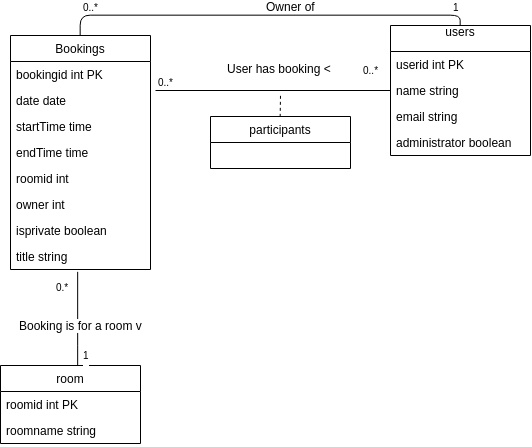

The diagram above was exported from draw.io. Its source (the exported page's mxGraphModel, read from the mxfile embedded in the PNG):
<mxGraphModel dx="1217" dy="562" grid="1" gridSize="10" guides="1" tooltips="1" connect="1" arrows="1" fold="1" page="1" pageScale="1" pageWidth="850" pageHeight="1100" math="0" shadow="0">
  <root>
    <mxCell id="0" />
    <mxCell id="1" parent="0" />
    <mxCell id="Ve-5343yS-gLXAJTMOg3-7" value="users&#10;" style="swimlane;fontStyle=0;childLayout=stackLayout;horizontal=1;startSize=26;fillColor=none;horizontalStack=0;resizeParent=1;resizeParentMax=0;resizeLast=0;collapsible=1;marginBottom=0;" parent="1" vertex="1">
      <mxGeometry x="390" y="90" width="140" height="130" as="geometry" />
    </mxCell>
    <mxCell id="Ve-5343yS-gLXAJTMOg3-8" value="userid int PK&#10;&#10;" style="text;strokeColor=none;fillColor=none;align=left;verticalAlign=top;spacingLeft=4;spacingRight=4;overflow=hidden;rotatable=0;points=[[0,0.5],[1,0.5]];portConstraint=eastwest;" parent="Ve-5343yS-gLXAJTMOg3-7" vertex="1">
      <mxGeometry y="26" width="140" height="26" as="geometry" />
    </mxCell>
    <mxCell id="Ve-5343yS-gLXAJTMOg3-9" value="name string" style="text;strokeColor=none;fillColor=none;align=left;verticalAlign=top;spacingLeft=4;spacingRight=4;overflow=hidden;rotatable=0;points=[[0,0.5],[1,0.5]];portConstraint=eastwest;" parent="Ve-5343yS-gLXAJTMOg3-7" vertex="1">
      <mxGeometry y="52" width="140" height="26" as="geometry" />
    </mxCell>
    <mxCell id="Ve-5343yS-gLXAJTMOg3-10" value="email string&#10;&#10;" style="text;strokeColor=none;fillColor=none;align=left;verticalAlign=top;spacingLeft=4;spacingRight=4;overflow=hidden;rotatable=0;points=[[0,0.5],[1,0.5]];portConstraint=eastwest;" parent="Ve-5343yS-gLXAJTMOg3-7" vertex="1">
      <mxGeometry y="78" width="140" height="26" as="geometry" />
    </mxCell>
    <mxCell id="Ve-5343yS-gLXAJTMOg3-11" value="administrator boolean&#10;&#10;" style="text;strokeColor=none;fillColor=none;align=left;verticalAlign=top;spacingLeft=4;spacingRight=4;overflow=hidden;rotatable=0;points=[[0,0.5],[1,0.5]];portConstraint=eastwest;" parent="Ve-5343yS-gLXAJTMOg3-7" vertex="1">
      <mxGeometry y="104" width="140" height="26" as="geometry" />
    </mxCell>
    <mxCell id="Ve-5343yS-gLXAJTMOg3-17" value="Bookings" style="swimlane;fontStyle=0;childLayout=stackLayout;horizontal=1;startSize=26;fillColor=none;horizontalStack=0;resizeParent=1;resizeParentMax=0;resizeLast=0;collapsible=1;marginBottom=0;" parent="1" vertex="1">
      <mxGeometry x="10" y="100" width="140" height="234" as="geometry" />
    </mxCell>
    <mxCell id="Ve-5343yS-gLXAJTMOg3-18" value="bookingid int PK" style="text;strokeColor=none;fillColor=none;align=left;verticalAlign=top;spacingLeft=4;spacingRight=4;overflow=hidden;rotatable=0;points=[[0,0.5],[1,0.5]];portConstraint=eastwest;" parent="Ve-5343yS-gLXAJTMOg3-17" vertex="1">
      <mxGeometry y="26" width="140" height="26" as="geometry" />
    </mxCell>
    <mxCell id="Ve-5343yS-gLXAJTMOg3-19" value="date date" style="text;strokeColor=none;fillColor=none;align=left;verticalAlign=top;spacingLeft=4;spacingRight=4;overflow=hidden;rotatable=0;points=[[0,0.5],[1,0.5]];portConstraint=eastwest;" parent="Ve-5343yS-gLXAJTMOg3-17" vertex="1">
      <mxGeometry y="52" width="140" height="26" as="geometry" />
    </mxCell>
    <mxCell id="Ve-5343yS-gLXAJTMOg3-20" value="startTime time " style="text;strokeColor=none;fillColor=none;align=left;verticalAlign=top;spacingLeft=4;spacingRight=4;overflow=hidden;rotatable=0;points=[[0,0.5],[1,0.5]];portConstraint=eastwest;" parent="Ve-5343yS-gLXAJTMOg3-17" vertex="1">
      <mxGeometry y="78" width="140" height="26" as="geometry" />
    </mxCell>
    <mxCell id="Ve-5343yS-gLXAJTMOg3-29" value="endTime time " style="text;strokeColor=none;fillColor=none;align=left;verticalAlign=top;spacingLeft=4;spacingRight=4;overflow=hidden;rotatable=0;points=[[0,0.5],[1,0.5]];portConstraint=eastwest;" parent="Ve-5343yS-gLXAJTMOg3-17" vertex="1">
      <mxGeometry y="104" width="140" height="26" as="geometry" />
    </mxCell>
    <mxCell id="Ve-5343yS-gLXAJTMOg3-32" value="roomid int &#10;&#10;" style="text;strokeColor=none;fillColor=none;align=left;verticalAlign=top;spacingLeft=4;spacingRight=4;overflow=hidden;rotatable=0;points=[[0,0.5],[1,0.5]];portConstraint=eastwest;" parent="Ve-5343yS-gLXAJTMOg3-17" vertex="1">
      <mxGeometry y="130" width="140" height="26" as="geometry" />
    </mxCell>
    <mxCell id="Ve-5343yS-gLXAJTMOg3-33" value="owner int " style="text;strokeColor=none;fillColor=none;align=left;verticalAlign=top;spacingLeft=4;spacingRight=4;overflow=hidden;rotatable=0;points=[[0,0.5],[1,0.5]];portConstraint=eastwest;" parent="Ve-5343yS-gLXAJTMOg3-17" vertex="1">
      <mxGeometry y="156" width="140" height="26" as="geometry" />
    </mxCell>
    <mxCell id="Ve-5343yS-gLXAJTMOg3-35" value="isprivate boolean" style="text;strokeColor=none;fillColor=none;align=left;verticalAlign=top;spacingLeft=4;spacingRight=4;overflow=hidden;rotatable=0;points=[[0,0.5],[1,0.5]];portConstraint=eastwest;" parent="Ve-5343yS-gLXAJTMOg3-17" vertex="1">
      <mxGeometry y="182" width="140" height="26" as="geometry" />
    </mxCell>
    <mxCell id="Ve-5343yS-gLXAJTMOg3-36" value="title string" style="text;strokeColor=none;fillColor=none;align=left;verticalAlign=top;spacingLeft=4;spacingRight=4;overflow=hidden;rotatable=0;points=[[0,0.5],[1,0.5]];portConstraint=eastwest;" parent="Ve-5343yS-gLXAJTMOg3-17" vertex="1">
      <mxGeometry y="208" width="140" height="26" as="geometry" />
    </mxCell>
    <mxCell id="Ve-5343yS-gLXAJTMOg3-21" value="" style="endArrow=none;html=1;edgeStyle=orthogonalEdgeStyle;" parent="1" target="Ve-5343yS-gLXAJTMOg3-9" edge="1">
      <mxGeometry relative="1" as="geometry">
        <mxPoint x="155" y="155" as="sourcePoint" />
        <mxPoint x="170" y="240" as="targetPoint" />
      </mxGeometry>
    </mxCell>
    <mxCell id="Ve-5343yS-gLXAJTMOg3-22" value="0..*" style="resizable=0;html=1;align=left;verticalAlign=bottom;labelBackgroundColor=#ffffff;fontSize=10;" parent="Ve-5343yS-gLXAJTMOg3-21" connectable="0" vertex="1">
      <mxGeometry x="-1" relative="1" as="geometry" />
    </mxCell>
    <mxCell id="Ve-5343yS-gLXAJTMOg3-23" value="0..*&lt;br&gt;&lt;br&gt;" style="resizable=0;html=1;align=right;verticalAlign=bottom;labelBackgroundColor=#ffffff;fontSize=10;" parent="Ve-5343yS-gLXAJTMOg3-21" connectable="0" vertex="1">
      <mxGeometry x="1" relative="1" as="geometry">
        <mxPoint x="-10" as="offset" />
      </mxGeometry>
    </mxCell>
    <mxCell id="Ve-5343yS-gLXAJTMOg3-45" value="User has booking &amp;lt;&amp;nbsp;&lt;br&gt;&lt;br&gt;" style="text;html=1;resizable=0;points=[];align=center;verticalAlign=middle;labelBackgroundColor=#ffffff;" parent="Ve-5343yS-gLXAJTMOg3-21" vertex="1" connectable="0">
      <mxGeometry x="-0.2309" y="-1" relative="1" as="geometry">
        <mxPoint x="35" y="-17" as="offset" />
      </mxGeometry>
    </mxCell>
    <mxCell id="Ve-5343yS-gLXAJTMOg3-24" value="" style="endArrow=none;dashed=1;html=1;exitX=0.5;exitY=0;exitDx=0;exitDy=0;" parent="1" source="Ve-5343yS-gLXAJTMOg3-25" edge="1">
      <mxGeometry width="50" height="50" relative="1" as="geometry">
        <mxPoint x="280" y="230" as="sourcePoint" />
        <mxPoint x="280" y="160" as="targetPoint" />
      </mxGeometry>
    </mxCell>
    <mxCell id="Ve-5343yS-gLXAJTMOg3-25" value="participants" style="swimlane;fontStyle=0;childLayout=stackLayout;horizontal=1;startSize=26;fillColor=none;horizontalStack=0;resizeParent=1;resizeParentMax=0;resizeLast=0;collapsible=1;marginBottom=0;" parent="1" vertex="1">
      <mxGeometry x="210" y="181" width="140" height="52" as="geometry" />
    </mxCell>
    <mxCell id="Ve-5343yS-gLXAJTMOg3-38" value="room" style="swimlane;fontStyle=0;childLayout=stackLayout;horizontal=1;startSize=26;fillColor=none;horizontalStack=0;resizeParent=1;resizeParentMax=0;resizeLast=0;collapsible=1;marginBottom=0;" parent="1" vertex="1">
      <mxGeometry y="430" width="140" height="78" as="geometry" />
    </mxCell>
    <mxCell id="Ve-5343yS-gLXAJTMOg3-39" value="roomid int PK" style="text;strokeColor=none;fillColor=none;align=left;verticalAlign=top;spacingLeft=4;spacingRight=4;overflow=hidden;rotatable=0;points=[[0,0.5],[1,0.5]];portConstraint=eastwest;" parent="Ve-5343yS-gLXAJTMOg3-38" vertex="1">
      <mxGeometry y="26" width="140" height="26" as="geometry" />
    </mxCell>
    <mxCell id="Ve-5343yS-gLXAJTMOg3-40" value="roomname string" style="text;strokeColor=none;fillColor=none;align=left;verticalAlign=top;spacingLeft=4;spacingRight=4;overflow=hidden;rotatable=0;points=[[0,0.5],[1,0.5]];portConstraint=eastwest;" parent="Ve-5343yS-gLXAJTMOg3-38" vertex="1">
      <mxGeometry y="52" width="140" height="26" as="geometry" />
    </mxCell>
    <mxCell id="Ve-5343yS-gLXAJTMOg3-42" value="" style="endArrow=none;html=1;edgeStyle=orthogonalEdgeStyle;entryX=0.479;entryY=1.098;entryDx=0;entryDy=0;entryPerimeter=0;" parent="1" source="Ve-5343yS-gLXAJTMOg3-38" target="Ve-5343yS-gLXAJTMOg3-36" edge="1">
      <mxGeometry relative="1" as="geometry">
        <mxPoint x="10" y="530" as="sourcePoint" />
        <mxPoint x="170" y="530" as="targetPoint" />
        <Array as="points">
          <mxPoint x="77" y="400" />
          <mxPoint x="77" y="400" />
        </Array>
      </mxGeometry>
    </mxCell>
    <mxCell id="Ve-5343yS-gLXAJTMOg3-43" value="1&lt;br&gt;&lt;br&gt;" style="resizable=0;html=1;align=left;verticalAlign=bottom;labelBackgroundColor=#ffffff;fontSize=10;" parent="Ve-5343yS-gLXAJTMOg3-42" connectable="0" vertex="1">
      <mxGeometry x="-1" relative="1" as="geometry">
        <mxPoint x="3" y="10" as="offset" />
      </mxGeometry>
    </mxCell>
    <mxCell id="Ve-5343yS-gLXAJTMOg3-44" value="0.*" style="resizable=0;html=1;align=right;verticalAlign=bottom;labelBackgroundColor=#ffffff;fontSize=10;" parent="Ve-5343yS-gLXAJTMOg3-42" connectable="0" vertex="1">
      <mxGeometry x="1" relative="1" as="geometry">
        <mxPoint x="-7" y="23" as="offset" />
      </mxGeometry>
    </mxCell>
    <mxCell id="Ve-5343yS-gLXAJTMOg3-46" value="Booking is for a room v" style="text;html=1;resizable=0;points=[];align=center;verticalAlign=middle;labelBackgroundColor=#ffffff;" parent="Ve-5343yS-gLXAJTMOg3-42" vertex="1" connectable="0">
      <mxGeometry x="0.2355" y="3" relative="1" as="geometry">
        <mxPoint x="6" y="17" as="offset" />
      </mxGeometry>
    </mxCell>
    <mxCell id="PCngegqLukkteNXJRa8P-4" value="" style="endArrow=none;html=1;edgeStyle=orthogonalEdgeStyle;exitX=0.5;exitY=0;exitDx=0;exitDy=0;entryX=0.5;entryY=0;entryDx=0;entryDy=0;" edge="1" parent="1" source="Ve-5343yS-gLXAJTMOg3-17" target="Ve-5343yS-gLXAJTMOg3-7">
      <mxGeometry relative="1" as="geometry">
        <mxPoint x="220" y="90" as="sourcePoint" />
        <mxPoint x="380" y="90" as="targetPoint" />
      </mxGeometry>
    </mxCell>
    <mxCell id="PCngegqLukkteNXJRa8P-5" value="0..*" style="resizable=0;html=1;align=left;verticalAlign=bottom;labelBackgroundColor=#ffffff;fontSize=10;" connectable="0" vertex="1" parent="PCngegqLukkteNXJRa8P-4">
      <mxGeometry x="-1" relative="1" as="geometry">
        <mxPoint x="0.5" y="-19.5" as="offset" />
      </mxGeometry>
    </mxCell>
    <mxCell id="PCngegqLukkteNXJRa8P-6" value="1" style="resizable=0;html=1;align=right;verticalAlign=bottom;labelBackgroundColor=#ffffff;fontSize=10;" connectable="0" vertex="1" parent="PCngegqLukkteNXJRa8P-4">
      <mxGeometry x="1" relative="1" as="geometry">
        <mxPoint x="0.5" y="-9.5" as="offset" />
      </mxGeometry>
    </mxCell>
    <mxCell id="PCngegqLukkteNXJRa8P-7" value="Owner of" style="text;html=1;resizable=0;points=[];align=center;verticalAlign=middle;labelBackgroundColor=#ffffff;" vertex="1" connectable="0" parent="PCngegqLukkteNXJRa8P-4">
      <mxGeometry x="0.1061" y="3" relative="1" as="geometry">
        <mxPoint x="3.5" y="-6.5" as="offset" />
      </mxGeometry>
    </mxCell>
  </root>
</mxGraphModel>